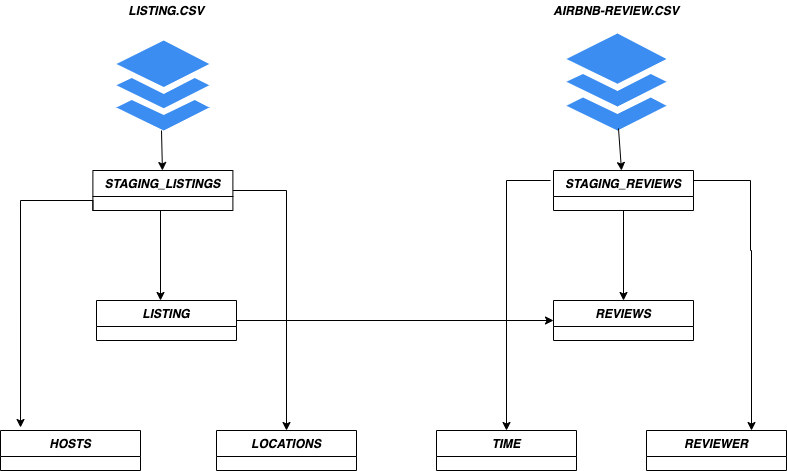

The diagram above was exported from draw.io. Its source (the exported page's mxGraphModel, read from the mxfile embedded in the PNG):
<mxGraphModel dx="946" dy="1409" grid="1" gridSize="10" guides="1" tooltips="1" connect="1" arrows="1" fold="1" page="1" pageScale="1" pageWidth="1100" pageHeight="850" background="#ffffff" math="0" shadow="0">
  <root>
    <mxCell id="0" />
    <mxCell id="1" parent="0" />
    <mxCell id="zsxnyFuhxSR8sYdT7Axn-1" value="" style="html=1;aspect=fixed;strokeColor=none;shadow=0;align=center;verticalAlign=top;fillColor=#3B8DF1;shape=mxgraph.gcp2.files" parent="1" vertex="1">
      <mxGeometry x="196" y="-60" width="92.78" height="90" as="geometry" />
    </mxCell>
    <mxCell id="zsxnyFuhxSR8sYdT7Axn-2" value="&lt;b&gt;&lt;i&gt;LISTING.CSV&lt;/i&gt;&lt;/b&gt;" style="text;html=1;strokeColor=none;fillColor=none;align=center;verticalAlign=middle;whiteSpace=wrap;rounded=0;" parent="1" vertex="1">
      <mxGeometry x="186" y="-100" width="120" height="20" as="geometry" />
    </mxCell>
    <mxCell id="zsxnyFuhxSR8sYdT7Axn-45" style="edgeStyle=orthogonalEdgeStyle;rounded=0;orthogonalLoop=1;jettySize=auto;html=1;entryX=0.5;entryY=0;entryDx=0;entryDy=0;" parent="1" target="zsxnyFuhxSR8sYdT7Axn-37" edge="1">
      <mxGeometry relative="1" as="geometry">
        <mxPoint x="630" y="80" as="sourcePoint" />
        <Array as="points">
          <mxPoint x="586" y="80" />
        </Array>
      </mxGeometry>
    </mxCell>
    <mxCell id="zsxnyFuhxSR8sYdT7Axn-3" value="" style="html=1;aspect=fixed;strokeColor=none;shadow=0;align=center;verticalAlign=top;fillColor=#3B8DF1;shape=mxgraph.gcp2.files" parent="1" vertex="1">
      <mxGeometry x="646" y="-67" width="100" height="97" as="geometry" />
    </mxCell>
    <mxCell id="zsxnyFuhxSR8sYdT7Axn-4" value="&lt;b&gt;&lt;i&gt;AIRBNB-REVIEW.CSV&lt;/i&gt;&lt;/b&gt;" style="text;html=1;strokeColor=none;fillColor=none;align=center;verticalAlign=middle;whiteSpace=wrap;rounded=0;" parent="1" vertex="1">
      <mxGeometry x="619" y="-100" width="154" height="20" as="geometry" />
    </mxCell>
    <mxCell id="zsxnyFuhxSR8sYdT7Axn-9" value="HOSTS" style="swimlane;fontStyle=3;align=center;verticalAlign=top;childLayout=stackLayout;horizontal=1;startSize=26;horizontalStack=0;resizeParent=1;resizeLast=0;collapsible=1;marginBottom=0;rounded=0;shadow=0;strokeWidth=1;" parent="1" vertex="1">
      <mxGeometry x="80" y="330" width="140" height="40" as="geometry">
        <mxRectangle x="550" y="140" width="160" height="26" as="alternateBounds" />
      </mxGeometry>
    </mxCell>
    <mxCell id="zsxnyFuhxSR8sYdT7Axn-15" value="LOCATIONS" style="swimlane;fontStyle=3;align=center;verticalAlign=top;childLayout=stackLayout;horizontal=1;startSize=26;horizontalStack=0;resizeParent=1;resizeLast=0;collapsible=1;marginBottom=0;rounded=0;shadow=0;strokeWidth=1;" parent="1" vertex="1">
      <mxGeometry x="296" y="330" width="140" height="40" as="geometry">
        <mxRectangle x="130" y="380" width="160" height="26" as="alternateBounds" />
      </mxGeometry>
    </mxCell>
    <mxCell id="zsxnyFuhxSR8sYdT7Axn-37" value="TIME" style="swimlane;fontStyle=3;align=center;verticalAlign=top;childLayout=stackLayout;horizontal=1;startSize=26;horizontalStack=0;resizeParent=1;resizeLast=0;collapsible=1;marginBottom=0;rounded=0;shadow=0;strokeWidth=1;" parent="1" vertex="1">
      <mxGeometry x="516" y="330" width="140" height="40" as="geometry">
        <mxRectangle x="550" y="140" width="160" height="26" as="alternateBounds" />
      </mxGeometry>
    </mxCell>
    <mxCell id="zsxnyFuhxSR8sYdT7Axn-38" value="REVIEWER" style="swimlane;fontStyle=3;align=center;verticalAlign=top;childLayout=stackLayout;horizontal=1;startSize=26;horizontalStack=0;resizeParent=1;resizeLast=0;collapsible=1;marginBottom=0;rounded=0;shadow=0;strokeWidth=1;" parent="1" vertex="1">
      <mxGeometry x="726" y="330" width="140" height="40" as="geometry">
        <mxRectangle x="550" y="140" width="160" height="26" as="alternateBounds" />
      </mxGeometry>
    </mxCell>
    <mxCell id="lVYZc-KtJCDpPsw1lsac-1" value="LISTING" style="swimlane;fontStyle=3;align=center;verticalAlign=top;childLayout=stackLayout;horizontal=1;startSize=26;horizontalStack=0;resizeParent=1;resizeLast=0;collapsible=1;marginBottom=0;rounded=0;shadow=0;strokeWidth=1;" vertex="1" parent="1">
      <mxGeometry x="176" y="200" width="140" height="40" as="geometry">
        <mxRectangle x="550" y="140" width="160" height="26" as="alternateBounds" />
      </mxGeometry>
    </mxCell>
    <mxCell id="lVYZc-KtJCDpPsw1lsac-5" style="edgeStyle=orthogonalEdgeStyle;rounded=0;orthogonalLoop=1;jettySize=auto;html=1;entryX=0.5;entryY=0;entryDx=0;entryDy=0;exitX=1;exitY=0.5;exitDx=0;exitDy=0;" edge="1" parent="1" source="lVYZc-KtJCDpPsw1lsac-14" target="zsxnyFuhxSR8sYdT7Axn-15">
      <mxGeometry relative="1" as="geometry">
        <mxPoint x="288.78" y="330" as="targetPoint" />
        <mxPoint x="320" y="90" as="sourcePoint" />
        <Array as="points">
          <mxPoint x="366" y="90" />
        </Array>
      </mxGeometry>
    </mxCell>
    <mxCell id="lVYZc-KtJCDpPsw1lsac-6" style="edgeStyle=orthogonalEdgeStyle;rounded=0;orthogonalLoop=1;jettySize=auto;html=1;entryX=0.143;entryY=-0.075;entryDx=0;entryDy=0;entryPerimeter=0;exitX=0;exitY=1;exitDx=0;exitDy=0;" edge="1" parent="1" source="lVYZc-KtJCDpPsw1lsac-14" target="zsxnyFuhxSR8sYdT7Axn-9">
      <mxGeometry relative="1" as="geometry">
        <mxPoint x="100" y="320" as="targetPoint" />
        <mxPoint x="190" y="240" as="sourcePoint" />
        <Array as="points">
          <mxPoint x="172" y="100" />
          <mxPoint x="100" y="100" />
        </Array>
      </mxGeometry>
    </mxCell>
    <mxCell id="lVYZc-KtJCDpPsw1lsac-8" value="REVIEWS" style="swimlane;fontStyle=3;align=center;verticalAlign=top;childLayout=stackLayout;horizontal=1;startSize=26;horizontalStack=0;resizeParent=1;resizeLast=0;collapsible=1;marginBottom=0;rounded=0;shadow=0;strokeWidth=1;" vertex="1" parent="1">
      <mxGeometry x="633" y="200" width="140" height="40" as="geometry">
        <mxRectangle x="550" y="140" width="160" height="26" as="alternateBounds" />
      </mxGeometry>
    </mxCell>
    <mxCell id="lVYZc-KtJCDpPsw1lsac-11" value="" style="endArrow=classic;html=1;exitX=1;exitY=0.5;exitDx=0;exitDy=0;entryX=0;entryY=0.5;entryDx=0;entryDy=0;" edge="1" parent="1" source="lVYZc-KtJCDpPsw1lsac-1" target="lVYZc-KtJCDpPsw1lsac-8">
      <mxGeometry width="50" height="50" relative="1" as="geometry">
        <mxPoint x="460" y="320" as="sourcePoint" />
        <mxPoint x="510" y="270" as="targetPoint" />
      </mxGeometry>
    </mxCell>
    <mxCell id="lVYZc-KtJCDpPsw1lsac-13" style="edgeStyle=orthogonalEdgeStyle;rounded=0;orthogonalLoop=1;jettySize=auto;html=1;entryX=0.75;entryY=0;entryDx=0;entryDy=0;exitX=1;exitY=0.5;exitDx=0;exitDy=0;" edge="1" parent="1" source="lVYZc-KtJCDpPsw1lsac-15" target="zsxnyFuhxSR8sYdT7Axn-38">
      <mxGeometry relative="1" as="geometry">
        <mxPoint x="773" y="110" as="sourcePoint" />
        <mxPoint x="836" y="200" as="targetPoint" />
        <Array as="points">
          <mxPoint x="773" y="80" />
          <mxPoint x="830" y="80" />
          <mxPoint x="830" y="150" />
        </Array>
      </mxGeometry>
    </mxCell>
    <mxCell id="lVYZc-KtJCDpPsw1lsac-14" value="STAGING_LISTINGS" style="swimlane;fontStyle=3;align=center;verticalAlign=top;childLayout=stackLayout;horizontal=1;startSize=26;horizontalStack=0;resizeParent=1;resizeLast=0;collapsible=1;marginBottom=0;rounded=0;shadow=0;strokeWidth=1;" vertex="1" parent="1">
      <mxGeometry x="172.39" y="70" width="140" height="40" as="geometry">
        <mxRectangle x="550" y="140" width="160" height="26" as="alternateBounds" />
      </mxGeometry>
    </mxCell>
    <mxCell id="lVYZc-KtJCDpPsw1lsac-15" value="STAGING_REVIEWS&#10;" style="swimlane;fontStyle=3;align=center;verticalAlign=top;childLayout=stackLayout;horizontal=1;startSize=26;horizontalStack=0;resizeParent=1;resizeLast=0;collapsible=1;marginBottom=0;rounded=0;shadow=0;strokeWidth=1;" vertex="1" parent="1">
      <mxGeometry x="633" y="70" width="140" height="40" as="geometry">
        <mxRectangle x="550" y="140" width="160" height="26" as="alternateBounds" />
      </mxGeometry>
    </mxCell>
    <mxCell id="lVYZc-KtJCDpPsw1lsac-16" value="" style="endArrow=classic;html=1;exitX=0.485;exitY=1;exitDx=0;exitDy=0;exitPerimeter=0;" edge="1" parent="1" source="zsxnyFuhxSR8sYdT7Axn-1" target="lVYZc-KtJCDpPsw1lsac-14">
      <mxGeometry width="50" height="50" relative="1" as="geometry">
        <mxPoint x="460" y="170" as="sourcePoint" />
        <mxPoint x="510" y="120" as="targetPoint" />
      </mxGeometry>
    </mxCell>
    <mxCell id="lVYZc-KtJCDpPsw1lsac-17" value="" style="endArrow=classic;html=1;" edge="1" parent="1">
      <mxGeometry width="50" height="50" relative="1" as="geometry">
        <mxPoint x="240" y="110" as="sourcePoint" />
        <mxPoint x="240" y="200" as="targetPoint" />
        <Array as="points">
          <mxPoint x="240" y="200" />
        </Array>
      </mxGeometry>
    </mxCell>
    <mxCell id="lVYZc-KtJCDpPsw1lsac-20" value="" style="endArrow=classic;html=1;exitX=0.52;exitY=0.979;exitDx=0;exitDy=0;exitPerimeter=0;" edge="1" parent="1" source="zsxnyFuhxSR8sYdT7Axn-3">
      <mxGeometry width="50" height="50" relative="1" as="geometry">
        <mxPoint x="693" y="27" as="sourcePoint" />
        <mxPoint x="701" y="70" as="targetPoint" />
      </mxGeometry>
    </mxCell>
    <mxCell id="lVYZc-KtJCDpPsw1lsac-21" value="" style="endArrow=classic;html=1;exitX=0.5;exitY=1;exitDx=0;exitDy=0;entryX=0.5;entryY=0;entryDx=0;entryDy=0;" edge="1" parent="1" source="lVYZc-KtJCDpPsw1lsac-15" target="lVYZc-KtJCDpPsw1lsac-8">
      <mxGeometry width="50" height="50" relative="1" as="geometry">
        <mxPoint x="460" y="170" as="sourcePoint" />
        <mxPoint x="510" y="120" as="targetPoint" />
      </mxGeometry>
    </mxCell>
  </root>
</mxGraphModel>